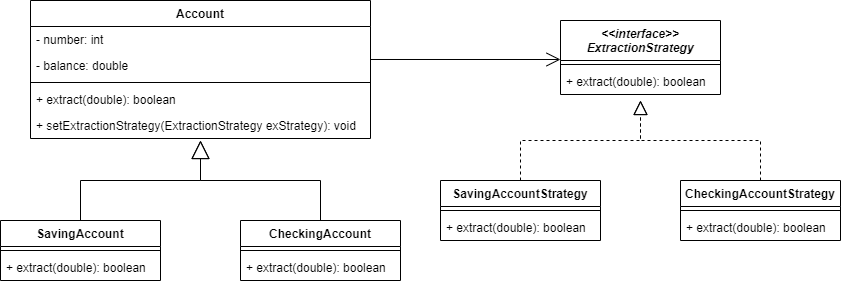

The diagram above was exported from draw.io. Its source (the exported page's mxGraphModel, read from the mxfile embedded in the PNG):
<mxGraphModel dx="477" dy="709" grid="1" gridSize="10" guides="1" tooltips="1" connect="1" arrows="1" fold="1" page="1" pageScale="1" pageWidth="827" pageHeight="1169" math="0" shadow="0">
  <root>
    <mxCell id="0" />
    <mxCell id="1" parent="0" />
    <mxCell id="nQeLSIDK3IXCbth5Etcu-1" value="Account" style="swimlane;fontStyle=1;align=center;verticalAlign=top;childLayout=stackLayout;horizontal=1;startSize=26;horizontalStack=0;resizeParent=1;resizeParentMax=0;resizeLast=0;collapsible=1;marginBottom=0;" vertex="1" parent="1">
      <mxGeometry x="30" y="180" width="340" height="138" as="geometry" />
    </mxCell>
    <mxCell id="nQeLSIDK3IXCbth5Etcu-2" value="- number: int" style="text;strokeColor=none;fillColor=none;align=left;verticalAlign=top;spacingLeft=4;spacingRight=4;overflow=hidden;rotatable=0;points=[[0,0.5],[1,0.5]];portConstraint=eastwest;" vertex="1" parent="nQeLSIDK3IXCbth5Etcu-1">
      <mxGeometry y="26" width="340" height="26" as="geometry" />
    </mxCell>
    <mxCell id="nQeLSIDK3IXCbth5Etcu-5" value="- balance: double" style="text;strokeColor=none;fillColor=none;align=left;verticalAlign=top;spacingLeft=4;spacingRight=4;overflow=hidden;rotatable=0;points=[[0,0.5],[1,0.5]];portConstraint=eastwest;" vertex="1" parent="nQeLSIDK3IXCbth5Etcu-1">
      <mxGeometry y="52" width="340" height="26" as="geometry" />
    </mxCell>
    <mxCell id="nQeLSIDK3IXCbth5Etcu-3" value="" style="line;strokeWidth=1;fillColor=none;align=left;verticalAlign=middle;spacingTop=-1;spacingLeft=3;spacingRight=3;rotatable=0;labelPosition=right;points=[];portConstraint=eastwest;" vertex="1" parent="nQeLSIDK3IXCbth5Etcu-1">
      <mxGeometry y="78" width="340" height="8" as="geometry" />
    </mxCell>
    <mxCell id="nQeLSIDK3IXCbth5Etcu-4" value="+ extract(double): boolean" style="text;strokeColor=none;fillColor=none;align=left;verticalAlign=top;spacingLeft=4;spacingRight=4;overflow=hidden;rotatable=0;points=[[0,0.5],[1,0.5]];portConstraint=eastwest;" vertex="1" parent="nQeLSIDK3IXCbth5Etcu-1">
      <mxGeometry y="86" width="340" height="26" as="geometry" />
    </mxCell>
    <mxCell id="nQeLSIDK3IXCbth5Etcu-15" value="+ setExtractionStrategy(ExtractionStrategy exStrategy): void" style="text;strokeColor=none;fillColor=none;align=left;verticalAlign=top;spacingLeft=4;spacingRight=4;overflow=hidden;rotatable=0;points=[[0,0.5],[1,0.5]];portConstraint=eastwest;" vertex="1" parent="nQeLSIDK3IXCbth5Etcu-1">
      <mxGeometry y="112" width="340" height="26" as="geometry" />
    </mxCell>
    <mxCell id="nQeLSIDK3IXCbth5Etcu-6" value="SavingAccount" style="swimlane;fontStyle=1;align=center;verticalAlign=top;childLayout=stackLayout;horizontal=1;startSize=26;horizontalStack=0;resizeParent=1;resizeParentMax=0;resizeLast=0;collapsible=1;marginBottom=0;" vertex="1" parent="1">
      <mxGeometry y="400" width="160" height="60" as="geometry" />
    </mxCell>
    <mxCell id="nQeLSIDK3IXCbth5Etcu-8" value="" style="line;strokeWidth=1;fillColor=none;align=left;verticalAlign=middle;spacingTop=-1;spacingLeft=3;spacingRight=3;rotatable=0;labelPosition=right;points=[];portConstraint=eastwest;" vertex="1" parent="nQeLSIDK3IXCbth5Etcu-6">
      <mxGeometry y="26" width="160" height="8" as="geometry" />
    </mxCell>
    <mxCell id="nQeLSIDK3IXCbth5Etcu-9" value="+ extract(double): boolean" style="text;strokeColor=none;fillColor=none;align=left;verticalAlign=top;spacingLeft=4;spacingRight=4;overflow=hidden;rotatable=0;points=[[0,0.5],[1,0.5]];portConstraint=eastwest;" vertex="1" parent="nQeLSIDK3IXCbth5Etcu-6">
      <mxGeometry y="34" width="160" height="26" as="geometry" />
    </mxCell>
    <mxCell id="nQeLSIDK3IXCbth5Etcu-10" value="CheckingAccount" style="swimlane;fontStyle=1;align=center;verticalAlign=top;childLayout=stackLayout;horizontal=1;startSize=26;horizontalStack=0;resizeParent=1;resizeParentMax=0;resizeLast=0;collapsible=1;marginBottom=0;" vertex="1" parent="1">
      <mxGeometry x="240" y="400" width="160" height="60" as="geometry" />
    </mxCell>
    <mxCell id="nQeLSIDK3IXCbth5Etcu-11" value="" style="line;strokeWidth=1;fillColor=none;align=left;verticalAlign=middle;spacingTop=-1;spacingLeft=3;spacingRight=3;rotatable=0;labelPosition=right;points=[];portConstraint=eastwest;" vertex="1" parent="nQeLSIDK3IXCbth5Etcu-10">
      <mxGeometry y="26" width="160" height="8" as="geometry" />
    </mxCell>
    <mxCell id="nQeLSIDK3IXCbth5Etcu-12" value="+ extract(double): boolean" style="text;strokeColor=none;fillColor=none;align=left;verticalAlign=top;spacingLeft=4;spacingRight=4;overflow=hidden;rotatable=0;points=[[0,0.5],[1,0.5]];portConstraint=eastwest;" vertex="1" parent="nQeLSIDK3IXCbth5Etcu-10">
      <mxGeometry y="34" width="160" height="26" as="geometry" />
    </mxCell>
    <mxCell id="nQeLSIDK3IXCbth5Etcu-13" value="" style="endArrow=block;endSize=16;endFill=0;html=1;rounded=0;exitX=0.5;exitY=0;exitDx=0;exitDy=0;" edge="1" parent="1" source="nQeLSIDK3IXCbth5Etcu-6">
      <mxGeometry width="160" relative="1" as="geometry">
        <mxPoint x="170" y="360" as="sourcePoint" />
        <mxPoint x="200" y="320" as="targetPoint" />
        <Array as="points">
          <mxPoint x="80" y="360" />
          <mxPoint x="200" y="360" />
        </Array>
      </mxGeometry>
    </mxCell>
    <mxCell id="nQeLSIDK3IXCbth5Etcu-14" value="" style="endArrow=block;endSize=16;endFill=0;html=1;rounded=0;exitX=0.5;exitY=0;exitDx=0;exitDy=0;" edge="1" parent="1" source="nQeLSIDK3IXCbth5Etcu-10">
      <mxGeometry width="160" relative="1" as="geometry">
        <mxPoint x="90" y="410" as="sourcePoint" />
        <mxPoint x="200" y="320" as="targetPoint" />
        <Array as="points">
          <mxPoint x="320" y="360" />
          <mxPoint x="200" y="360" />
        </Array>
      </mxGeometry>
    </mxCell>
    <mxCell id="nQeLSIDK3IXCbth5Etcu-16" value="&lt;&lt;interface&gt;&gt;&#10;ExtractionStrategy" style="swimlane;fontStyle=3;align=center;verticalAlign=top;childLayout=stackLayout;horizontal=1;startSize=40;horizontalStack=0;resizeParent=1;resizeParentMax=0;resizeLast=0;collapsible=1;marginBottom=0;" vertex="1" parent="1">
      <mxGeometry x="560" y="200" width="160" height="74" as="geometry" />
    </mxCell>
    <mxCell id="nQeLSIDK3IXCbth5Etcu-18" value="" style="line;strokeWidth=1;fillColor=none;align=left;verticalAlign=middle;spacingTop=-1;spacingLeft=3;spacingRight=3;rotatable=0;labelPosition=right;points=[];portConstraint=eastwest;" vertex="1" parent="nQeLSIDK3IXCbth5Etcu-16">
      <mxGeometry y="40" width="160" height="8" as="geometry" />
    </mxCell>
    <mxCell id="nQeLSIDK3IXCbth5Etcu-19" value="+ extract(double): boolean" style="text;strokeColor=none;fillColor=none;align=left;verticalAlign=top;spacingLeft=4;spacingRight=4;overflow=hidden;rotatable=0;points=[[0,0.5],[1,0.5]];portConstraint=eastwest;" vertex="1" parent="nQeLSIDK3IXCbth5Etcu-16">
      <mxGeometry y="48" width="160" height="26" as="geometry" />
    </mxCell>
    <mxCell id="nQeLSIDK3IXCbth5Etcu-23" value="SavingAccountStrategy" style="swimlane;fontStyle=1;align=center;verticalAlign=top;childLayout=stackLayout;horizontal=1;startSize=26;horizontalStack=0;resizeParent=1;resizeParentMax=0;resizeLast=0;collapsible=1;marginBottom=0;" vertex="1" parent="1">
      <mxGeometry x="440" y="360" width="160" height="60" as="geometry" />
    </mxCell>
    <mxCell id="nQeLSIDK3IXCbth5Etcu-25" value="" style="line;strokeWidth=1;fillColor=none;align=left;verticalAlign=middle;spacingTop=-1;spacingLeft=3;spacingRight=3;rotatable=0;labelPosition=right;points=[];portConstraint=eastwest;" vertex="1" parent="nQeLSIDK3IXCbth5Etcu-23">
      <mxGeometry y="26" width="160" height="8" as="geometry" />
    </mxCell>
    <mxCell id="nQeLSIDK3IXCbth5Etcu-26" value="+ extract(double): boolean" style="text;strokeColor=none;fillColor=none;align=left;verticalAlign=top;spacingLeft=4;spacingRight=4;overflow=hidden;rotatable=0;points=[[0,0.5],[1,0.5]];portConstraint=eastwest;" vertex="1" parent="nQeLSIDK3IXCbth5Etcu-23">
      <mxGeometry y="34" width="160" height="26" as="geometry" />
    </mxCell>
    <mxCell id="nQeLSIDK3IXCbth5Etcu-27" value="CheckingAccountStrategy" style="swimlane;fontStyle=1;align=center;verticalAlign=top;childLayout=stackLayout;horizontal=1;startSize=26;horizontalStack=0;resizeParent=1;resizeParentMax=0;resizeLast=0;collapsible=1;marginBottom=0;" vertex="1" parent="1">
      <mxGeometry x="680" y="360" width="160" height="60" as="geometry" />
    </mxCell>
    <mxCell id="nQeLSIDK3IXCbth5Etcu-28" value="" style="line;strokeWidth=1;fillColor=none;align=left;verticalAlign=middle;spacingTop=-1;spacingLeft=3;spacingRight=3;rotatable=0;labelPosition=right;points=[];portConstraint=eastwest;" vertex="1" parent="nQeLSIDK3IXCbth5Etcu-27">
      <mxGeometry y="26" width="160" height="8" as="geometry" />
    </mxCell>
    <mxCell id="nQeLSIDK3IXCbth5Etcu-29" value="+ extract(double): boolean" style="text;strokeColor=none;fillColor=none;align=left;verticalAlign=top;spacingLeft=4;spacingRight=4;overflow=hidden;rotatable=0;points=[[0,0.5],[1,0.5]];portConstraint=eastwest;" vertex="1" parent="nQeLSIDK3IXCbth5Etcu-27">
      <mxGeometry y="34" width="160" height="26" as="geometry" />
    </mxCell>
    <mxCell id="nQeLSIDK3IXCbth5Etcu-30" value="" style="endArrow=block;dashed=1;endFill=0;endSize=12;html=1;rounded=0;exitX=0.5;exitY=0;exitDx=0;exitDy=0;" edge="1" parent="1" source="nQeLSIDK3IXCbth5Etcu-23">
      <mxGeometry width="160" relative="1" as="geometry">
        <mxPoint x="540" y="320" as="sourcePoint" />
        <mxPoint x="640" y="280" as="targetPoint" />
        <Array as="points">
          <mxPoint x="520" y="320" />
          <mxPoint x="640" y="320" />
        </Array>
      </mxGeometry>
    </mxCell>
    <mxCell id="nQeLSIDK3IXCbth5Etcu-31" value="" style="endArrow=block;dashed=1;endFill=0;endSize=12;html=1;rounded=0;exitX=0.5;exitY=0;exitDx=0;exitDy=0;" edge="1" parent="1" source="nQeLSIDK3IXCbth5Etcu-27">
      <mxGeometry width="160" relative="1" as="geometry">
        <mxPoint x="530" y="370" as="sourcePoint" />
        <mxPoint x="640" y="280" as="targetPoint" />
        <Array as="points">
          <mxPoint x="760" y="320" />
          <mxPoint x="640" y="320" />
        </Array>
      </mxGeometry>
    </mxCell>
    <mxCell id="nQeLSIDK3IXCbth5Etcu-32" value="" style="endArrow=open;endFill=1;endSize=12;html=1;rounded=0;exitX=1;exitY=0.269;exitDx=0;exitDy=0;exitPerimeter=0;" edge="1" parent="1" source="nQeLSIDK3IXCbth5Etcu-5">
      <mxGeometry width="160" relative="1" as="geometry">
        <mxPoint x="460" y="360" as="sourcePoint" />
        <mxPoint x="560" y="239" as="targetPoint" />
      </mxGeometry>
    </mxCell>
  </root>
</mxGraphModel>